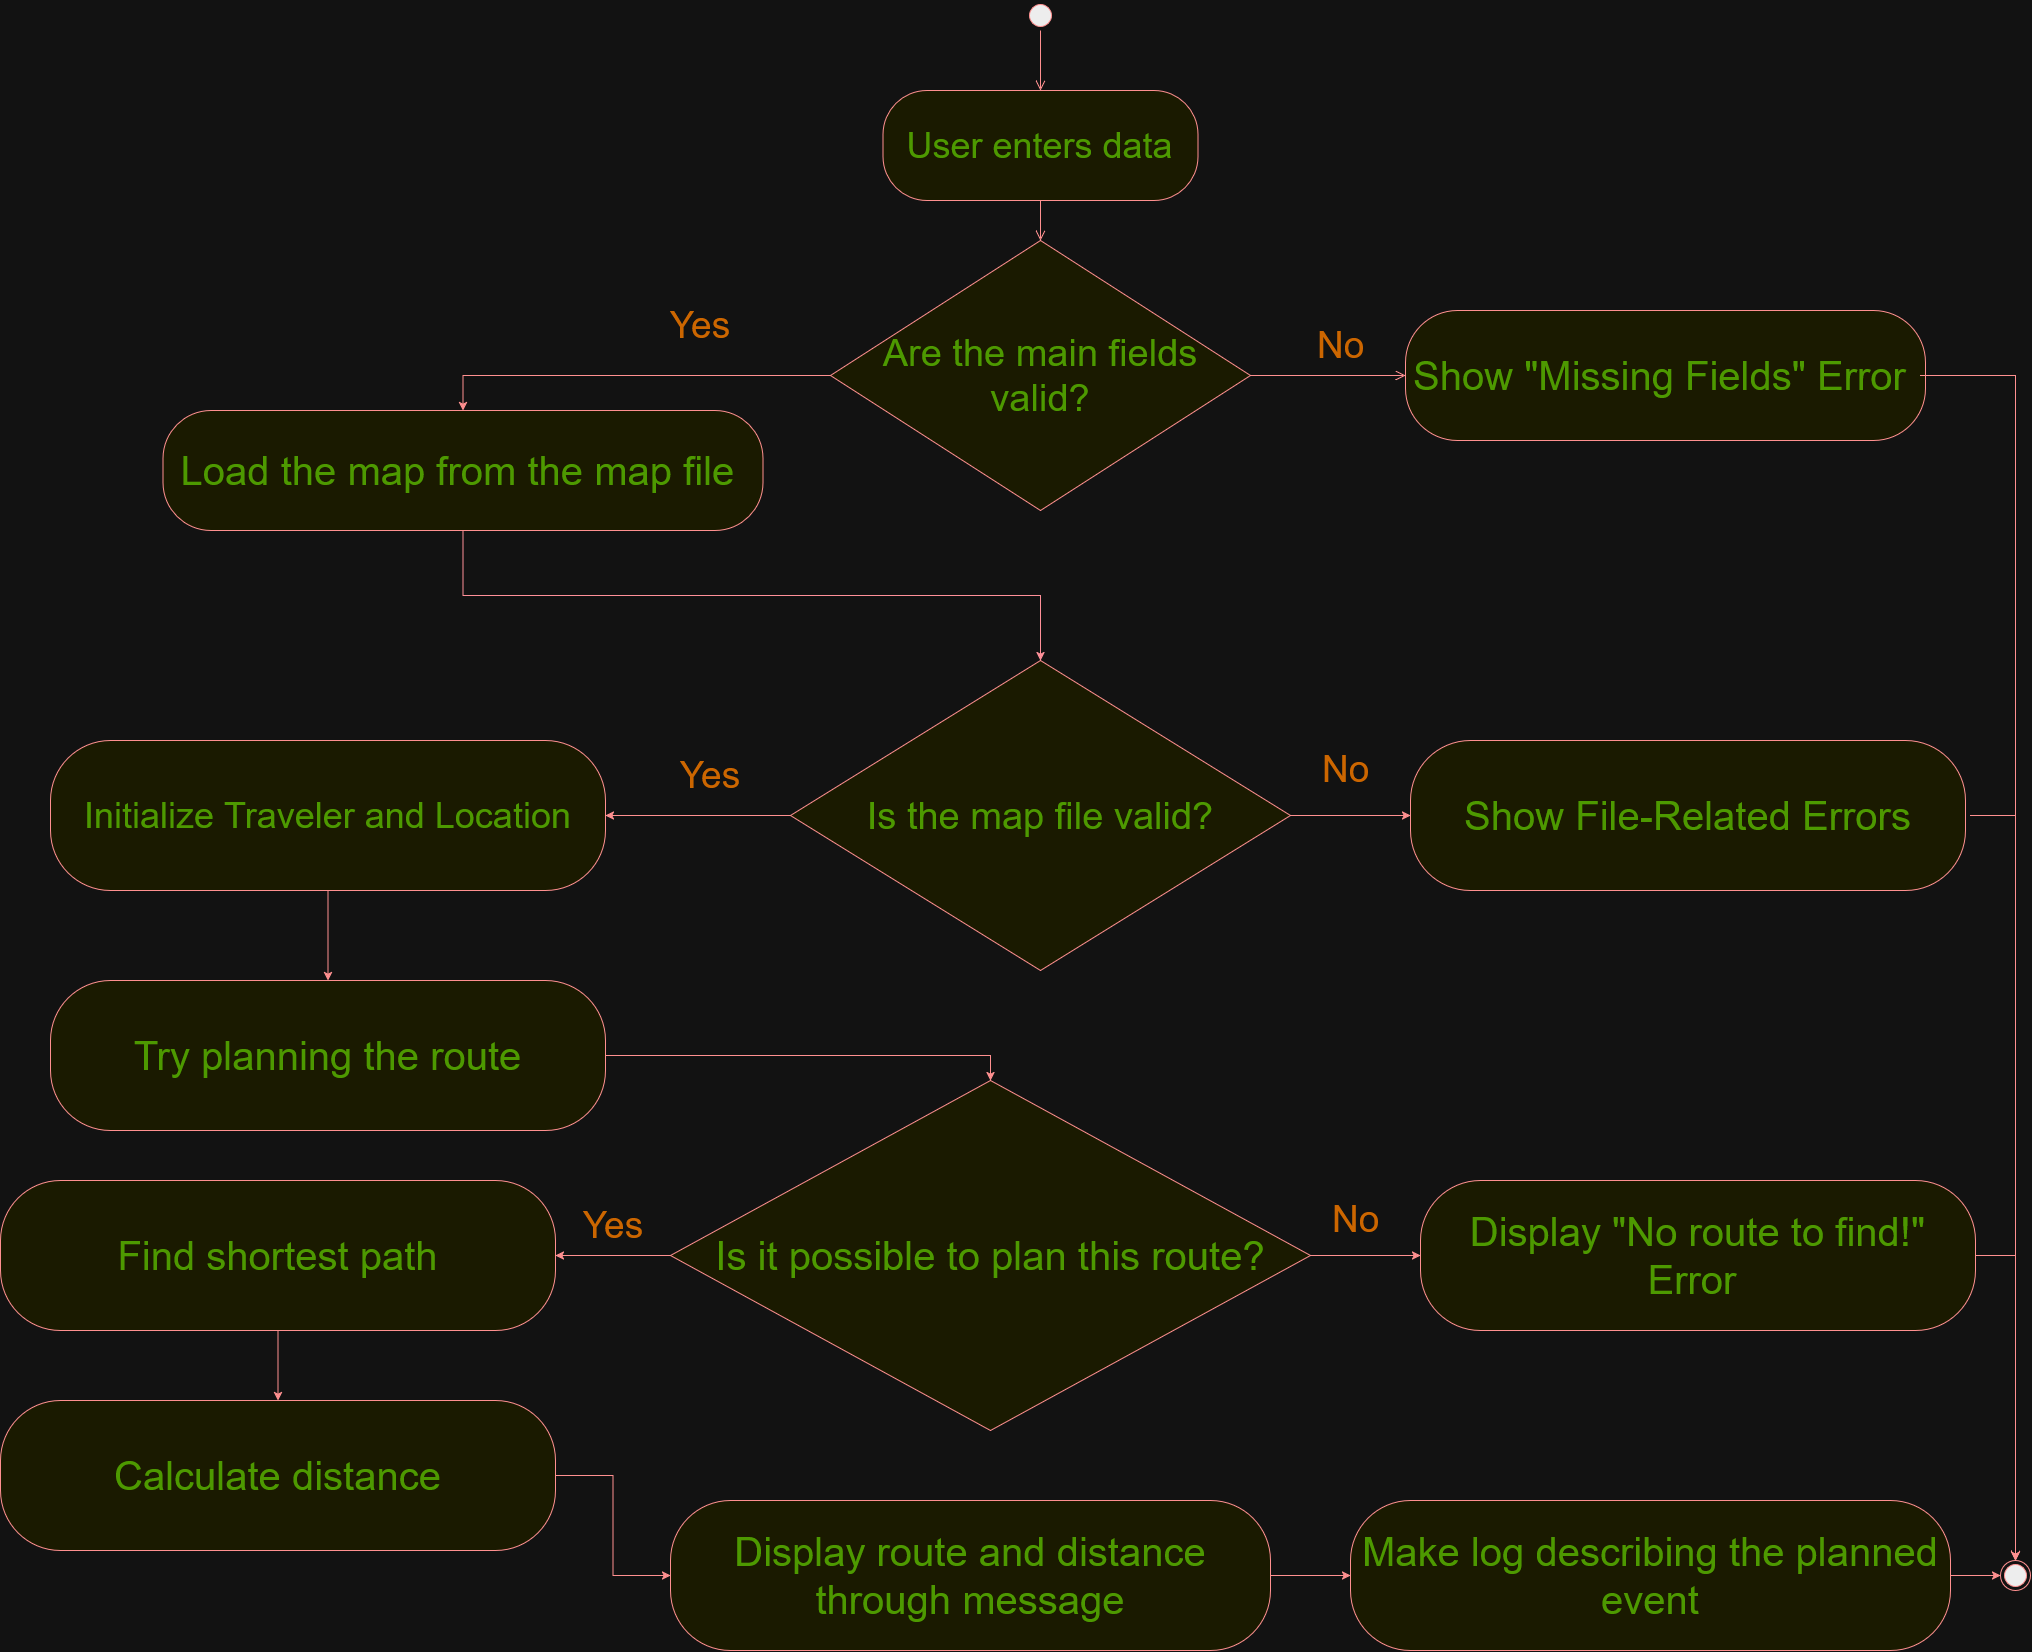

The diagram above was exported from draw.io. Its source (the exported page's mxGraphModel, read from the mxfile embedded in the PNG):
<mxGraphModel dx="3971" dy="1770" grid="1" gridSize="10" guides="1" tooltips="1" connect="1" arrows="1" fold="1" page="1" pageScale="1" pageWidth="850" pageHeight="1100" math="0" shadow="0">
  <root>
    <mxCell id="0" />
    <mxCell id="1" parent="0" />
    <mxCell id="B_uK_hXObh7hNKeHhATx-4" parent="1" style="ellipse;html=1;shape=endState;fillColor=#000000;strokeColor=#ff0000;" value="" vertex="1">
      <mxGeometry height="30" width="30" x="1350" y="1600" as="geometry" />
    </mxCell>
    <mxCell id="B_uK_hXObh7hNKeHhATx-5" parent="1" style="ellipse;html=1;shape=startState;fillColor=#000000;strokeColor=#ff0000;" value="" vertex="1">
      <mxGeometry height="30" width="30" x="375" y="40" as="geometry" />
    </mxCell>
    <mxCell id="B_uK_hXObh7hNKeHhATx-6" edge="1" parent="1" source="B_uK_hXObh7hNKeHhATx-5" style="edgeStyle=orthogonalEdgeStyle;html=1;verticalAlign=bottom;endArrow=open;endSize=8;strokeColor=#ff0000;rounded=0;defaultLabelBackgroundColor=page;labelPadding=0 4;entryX=0.5;entryY=0;entryDx=0;entryDy=0;" target="B_uK_hXObh7hNKeHhATx-11" value="">
      <mxGeometry relative="1" as="geometry">
        <mxPoint x="430" y="240" as="targetPoint" />
      </mxGeometry>
    </mxCell>
    <mxCell id="B_uK_hXObh7hNKeHhATx-16" edge="1" parent="1" source="B_uK_hXObh7hNKeHhATx-8" style="edgeStyle=orthogonalEdgeStyle;rounded=0;orthogonalLoop=1;jettySize=auto;html=1;defaultLabelBackgroundColor=page;labelPadding=0 4;strokeColor=light-dark(#FF0000,#FF9090);exitX=0;exitY=0.5;exitDx=0;exitDy=0;entryX=0.5;entryY=0;entryDx=0;entryDy=0;" target="B_uK_hXObh7hNKeHhATx-25">
      <mxGeometry relative="1" x="0.8" as="geometry">
        <mxPoint x="310" y="580" as="sourcePoint" />
        <mxPoint x="390" y="620" as="targetPoint" />
      </mxGeometry>
    </mxCell>
    <mxCell id="B_uK_hXObh7hNKeHhATx-8" parent="1" style="rhombus;whiteSpace=wrap;html=1;fontColor=light-dark(#000000,#4D9900);fillColor=#ffffc0;strokeColor=#ff0000;" value="&lt;font style=&quot;font-size: 38px;&quot;&gt;Are the main fields valid?&lt;/font&gt;" vertex="1">
      <mxGeometry height="270" width="420" x="180" y="280" as="geometry" />
    </mxCell>
    <mxCell id="B_uK_hXObh7hNKeHhATx-9" edge="1" parent="1" source="B_uK_hXObh7hNKeHhATx-8" style="edgeStyle=orthogonalEdgeStyle;html=1;align=left;verticalAlign=bottom;endArrow=open;endSize=8;strokeColor=light-dark(#FF0000,#FF9090);rounded=0;defaultLabelBackgroundColor=page;labelPadding=0 4;entryX=0;entryY=0.5;entryDx=0;entryDy=0;fontColor=light-dark(#FF9933,#CC6600);" target="B_uK_hXObh7hNKeHhATx-20" value="&lt;div&gt;&lt;font style=&quot;font-size: 37px;&quot;&gt;No&lt;/font&gt;&lt;/div&gt;">
      <mxGeometry relative="1" x="-0.1628" y="5" as="geometry">
        <mxPoint as="offset" />
        <mxPoint x="550" y="400" as="targetPoint" />
      </mxGeometry>
    </mxCell>
    <mxCell id="B_uK_hXObh7hNKeHhATx-11" parent="1" style="rounded=1;whiteSpace=wrap;html=1;arcSize=40;fontColor=light-dark(#000000,#4D9900);fillColor=#ffffc0;strokeColor=#ff0000;" value="&lt;font style=&quot;font-size: 36px;&quot;&gt;User enters data&lt;/font&gt;" vertex="1">
      <mxGeometry height="110" width="315" x="232.5" y="130" as="geometry" />
    </mxCell>
    <mxCell id="B_uK_hXObh7hNKeHhATx-12" edge="1" parent="1" source="B_uK_hXObh7hNKeHhATx-11" style="edgeStyle=orthogonalEdgeStyle;html=1;verticalAlign=bottom;endArrow=open;endSize=8;strokeColor=#ff0000;rounded=0;defaultLabelBackgroundColor=page;labelPadding=0 4;entryX=0.5;entryY=0;entryDx=0;entryDy=0;" target="B_uK_hXObh7hNKeHhATx-8" value="">
      <mxGeometry relative="1" x="-0.5472" as="geometry">
        <Array as="points" />
        <mxPoint x="640" y="320" as="targetPoint" />
      </mxGeometry>
    </mxCell>
    <mxCell id="B_uK_hXObh7hNKeHhATx-19" parent="1" style="text;html=1;whiteSpace=wrap;strokeColor=none;fillColor=none;align=center;verticalAlign=middle;rounded=0;fontColor=light-dark(#4D9900,#CC6600);" value="&lt;font style=&quot;font-size: 37px;&quot;&gt;Yes&lt;/font&gt;" vertex="1">
      <mxGeometry height="30" width="60" x="20" y="350" as="geometry" />
    </mxCell>
    <mxCell id="B_uK_hXObh7hNKeHhATx-20" parent="1" style="rounded=1;whiteSpace=wrap;html=1;arcSize=40;fontColor=light-dark(#000000,#4D9900);fillColor=#ffffc0;strokeColor=#ff0000;" value="&lt;font style=&quot;font-size: 40px;&quot;&gt;Show &quot;Missing Fields&quot; Error&amp;nbsp;&lt;/font&gt;" vertex="1">
      <mxGeometry height="130" width="520" x="755" y="350" as="geometry" />
    </mxCell>
    <mxCell id="B_uK_hXObh7hNKeHhATx-21" edge="1" parent="1" style="edgeStyle=orthogonalEdgeStyle;html=1;verticalAlign=bottom;endArrow=open;endSize=8;strokeColor=light-dark(#FF0000,#FF9090);rounded=0;defaultLabelBackgroundColor=page;labelPadding=0 4;entryX=0.5;entryY=0;entryDx=0;entryDy=0;exitX=1;exitY=0.5;exitDx=0;exitDy=0;" target="B_uK_hXObh7hNKeHhATx-4" value="">
      <mxGeometry relative="1" x="0.1812" as="geometry">
        <mxPoint x="1270" y="415" as="sourcePoint" />
        <mxPoint x="1370" y="1800" as="targetPoint" />
      </mxGeometry>
    </mxCell>
    <mxCell id="B_uK_hXObh7hNKeHhATx-30" edge="1" parent="1" source="B_uK_hXObh7hNKeHhATx-25" style="edgeStyle=orthogonalEdgeStyle;rounded=0;orthogonalLoop=1;jettySize=auto;html=1;entryX=0.5;entryY=0;entryDx=0;entryDy=0;defaultLabelBackgroundColor=page;labelPadding=0 4;strokeColor=light-dark(#FF0000,#FF9099);exitX=0.5;exitY=1;exitDx=0;exitDy=0;" target="B_uK_hXObh7hNKeHhATx-26">
      <mxGeometry relative="1" as="geometry" />
    </mxCell>
    <mxCell id="B_uK_hXObh7hNKeHhATx-25" parent="1" style="rounded=1;whiteSpace=wrap;html=1;arcSize=40;fontColor=light-dark(#000000,#4D9900);fillColor=#ffffc0;strokeColor=#ff0000;" value="&lt;font style=&quot;font-size: 40px;&quot;&gt;Load the map from the map file&amp;nbsp;&lt;/font&gt;" vertex="1">
      <mxGeometry height="120" width="600" x="-487.5" y="450" as="geometry" />
    </mxCell>
    <mxCell id="B_uK_hXObh7hNKeHhATx-26" parent="1" style="rhombus;whiteSpace=wrap;html=1;fontColor=light-dark(#000000,#4D9900);fillColor=#ffffc0;strokeColor=#ff0000;" value="&lt;div&gt;&lt;font style=&quot;font-size: 38px;&quot;&gt;Is the map file valid?&lt;/font&gt;&lt;/div&gt;" vertex="1">
      <mxGeometry height="310" width="500" x="140" y="700" as="geometry" />
    </mxCell>
    <mxCell id="B_uK_hXObh7hNKeHhATx-34" edge="1" parent="1" source="B_uK_hXObh7hNKeHhATx-26" style="edgeStyle=orthogonalEdgeStyle;rounded=0;orthogonalLoop=1;jettySize=auto;html=1;defaultLabelBackgroundColor=page;labelPadding=0 4;strokeColor=light-dark(#FF0000,#FF9090);exitX=1;exitY=0.5;exitDx=0;exitDy=0;entryX=0;entryY=0.5;entryDx=0;entryDy=0;" target="B_uK_hXObh7hNKeHhATx-36">
      <mxGeometry relative="1" x="0.6367" as="geometry">
        <mxPoint x="380" y="1010" as="sourcePoint" />
        <mxPoint x="380" y="1190" as="targetPoint" />
      </mxGeometry>
    </mxCell>
    <mxCell id="B_uK_hXObh7hNKeHhATx-35" parent="1" style="text;whiteSpace=wrap;html=1;fontColor=light-dark(#4D9900,#CC6600);" value="&lt;div&gt;&lt;font style=&quot;font-size: 37px;&quot;&gt;No&lt;/font&gt;&lt;/div&gt;" vertex="1">
      <mxGeometry height="60" width="70" x="670" y="780" as="geometry" />
    </mxCell>
    <mxCell id="B_uK_hXObh7hNKeHhATx-40" edge="1" parent="1" style="edgeStyle=orthogonalEdgeStyle;rounded=0;orthogonalLoop=1;jettySize=auto;html=1;entryX=0.5;entryY=0;entryDx=0;entryDy=0;defaultLabelBackgroundColor=page;labelPadding=0 4;strokeColor=light-dark(#FF0000,#FF9090);exitX=1;exitY=0.5;exitDx=0;exitDy=0;fontSize=11;" target="B_uK_hXObh7hNKeHhATx-4" value="">
      <mxGeometry relative="1" x="-0.022" as="geometry">
        <mxPoint x="1320" y="855" as="sourcePoint" />
        <mxPoint x="1370" y="1800" as="targetPoint" />
      </mxGeometry>
    </mxCell>
    <mxCell id="B_uK_hXObh7hNKeHhATx-36" parent="1" style="rounded=1;whiteSpace=wrap;html=1;arcSize=40;fontColor=light-dark(#000000,#4D9900);fillColor=#ffffc0;strokeColor=#ff0000;" value="&lt;font style=&quot;font-size: 40px;&quot;&gt;Show File-Related Errors&lt;/font&gt;" vertex="1">
      <mxGeometry height="150" width="555" x="760" y="780" as="geometry" />
    </mxCell>
    <mxCell id="B_uK_hXObh7hNKeHhATx-44" edge="1" parent="1" source="B_uK_hXObh7hNKeHhATx-26" style="edgeStyle=orthogonalEdgeStyle;rounded=0;orthogonalLoop=1;jettySize=auto;html=1;defaultLabelBackgroundColor=page;labelPadding=0 4;strokeColor=light-dark(#FF0000,#FF9090);exitX=0;exitY=0.5;exitDx=0;exitDy=0;entryX=1;entryY=0.5;entryDx=0;entryDy=0;" target="B_uK_hXObh7hNKeHhATx-47">
      <mxGeometry relative="1" x="0.8824" as="geometry">
        <mxPoint x="560" y="1120" as="sourcePoint" />
        <mxPoint x="390" y="1210" as="targetPoint" />
      </mxGeometry>
    </mxCell>
    <mxCell id="B_uK_hXObh7hNKeHhATx-45" parent="1" style="text;html=1;whiteSpace=wrap;strokeColor=none;fillColor=none;align=center;verticalAlign=middle;rounded=0;fontColor=light-dark(#000000,#CC6600);" value="&lt;font style=&quot;font-size: 37px;&quot;&gt;Yes&lt;/font&gt;" vertex="1">
      <mxGeometry height="30" width="60" x="30" y="800" as="geometry" />
    </mxCell>
    <mxCell id="B_uK_hXObh7hNKeHhATx-47" parent="1" style="rounded=1;whiteSpace=wrap;html=1;arcSize=40;fontColor=light-dark(#000000,#4D9900);fillColor=#ffffc0;strokeColor=#ff0000;" value="&lt;font style=&quot;font-size: 36px;&quot;&gt;Initialize Traveler and Location&lt;/font&gt;" vertex="1">
      <mxGeometry height="150" width="555" x="-600" y="780" as="geometry" />
    </mxCell>
    <mxCell id="B_uK_hXObh7hNKeHhATx-53" parent="1" style="rhombus;whiteSpace=wrap;html=1;fontColor=light-dark(#000000,#4D9900);fillColor=#ffffc0;strokeColor=#ff0000;" value="&lt;font style=&quot;font-size: 40px;&quot;&gt;Is it possible to plan this route?&lt;/font&gt;" vertex="1">
      <mxGeometry height="350" width="640" x="20" y="1120" as="geometry" />
    </mxCell>
    <mxCell id="B_uK_hXObh7hNKeHhATx-56" edge="1" parent="1" source="B_uK_hXObh7hNKeHhATx-54" style="edgeStyle=orthogonalEdgeStyle;rounded=0;orthogonalLoop=1;jettySize=auto;html=1;entryX=0.5;entryY=0;entryDx=0;entryDy=0;defaultLabelBackgroundColor=page;labelPadding=0 4;strokeColor=light-dark(#FF0000,#FF9090);" target="B_uK_hXObh7hNKeHhATx-53">
      <mxGeometry relative="1" as="geometry" />
    </mxCell>
    <mxCell id="B_uK_hXObh7hNKeHhATx-54" parent="1" style="rounded=1;whiteSpace=wrap;html=1;arcSize=40;fontColor=light-dark(#000000,#4D9900);fillColor=#ffffc0;strokeColor=#ff0000;" value="&lt;font style=&quot;font-size: 40px;&quot;&gt;Try planning the route&lt;/font&gt;" vertex="1">
      <mxGeometry height="150" width="555" x="-600" y="1020" as="geometry" />
    </mxCell>
    <mxCell id="B_uK_hXObh7hNKeHhATx-55" edge="1" parent="1" source="B_uK_hXObh7hNKeHhATx-47" style="edgeStyle=orthogonalEdgeStyle;rounded=0;orthogonalLoop=1;jettySize=auto;html=1;defaultLabelBackgroundColor=page;labelPadding=0 4;strokeColor=light-dark(#FF0000,#FF9090);exitX=0.5;exitY=1;exitDx=0;exitDy=0;entryX=0.5;entryY=0;entryDx=0;entryDy=0;" target="B_uK_hXObh7hNKeHhATx-54">
      <mxGeometry relative="1" x="0.8824" as="geometry">
        <mxPoint x="115" y="1110" as="sourcePoint" />
        <mxPoint x="-70" y="1110" as="targetPoint" />
      </mxGeometry>
    </mxCell>
    <mxCell id="B_uK_hXObh7hNKeHhATx-57" parent="1" style="rounded=1;whiteSpace=wrap;html=1;arcSize=40;fontColor=light-dark(#000000,#4D9900);fillColor=#ffffc0;strokeColor=#ff0000;" value="&lt;font style=&quot;font-size: 40px;&quot;&gt;Display &quot;No route to find!&quot; Error&amp;nbsp;&lt;/font&gt;" vertex="1">
      <mxGeometry height="150" width="555" x="770" y="1220" as="geometry" />
    </mxCell>
    <mxCell id="B_uK_hXObh7hNKeHhATx-60" edge="1" parent="1" source="B_uK_hXObh7hNKeHhATx-53" style="edgeStyle=orthogonalEdgeStyle;rounded=0;orthogonalLoop=1;jettySize=auto;html=1;defaultLabelBackgroundColor=page;labelPadding=0 4;strokeColor=light-dark(#FF0000,#FF9090);exitX=1;exitY=0.5;exitDx=0;exitDy=0;entryX=0;entryY=0.5;entryDx=0;entryDy=0;" target="B_uK_hXObh7hNKeHhATx-57">
      <mxGeometry relative="1" x="0.7622" as="geometry">
        <mxPoint x="680" y="1250" as="sourcePoint" />
        <mxPoint x="800" y="1250" as="targetPoint" />
      </mxGeometry>
    </mxCell>
    <mxCell id="B_uK_hXObh7hNKeHhATx-61" parent="1" style="text;whiteSpace=wrap;html=1;fontColor=light-dark(#000000,#CC6600);" value="&lt;div&gt;&lt;font style=&quot;font-size: 37px;&quot;&gt;No&lt;/font&gt;&lt;/div&gt;" vertex="1">
      <mxGeometry height="60" width="70" x="680" y="1230" as="geometry" />
    </mxCell>
    <mxCell id="B_uK_hXObh7hNKeHhATx-63" edge="1" parent="1" source="B_uK_hXObh7hNKeHhATx-57" style="edgeStyle=orthogonalEdgeStyle;rounded=0;orthogonalLoop=1;jettySize=auto;html=1;entryX=0.5;entryY=0;entryDx=0;entryDy=0;defaultLabelBackgroundColor=page;labelPadding=0 4;strokeColor=light-dark(#FF0000,#FF9090);exitX=1;exitY=0.5;exitDx=0;exitDy=0;" target="B_uK_hXObh7hNKeHhATx-4" value="">
      <mxGeometry relative="1" x="-0.1327" as="geometry">
        <mxPoint x="1274.9999999999995" y="1245" as="sourcePoint" />
        <mxPoint x="1310" y="1970" as="targetPoint" />
      </mxGeometry>
    </mxCell>
    <mxCell id="B_uK_hXObh7hNKeHhATx-64" edge="1" parent="1" source="B_uK_hXObh7hNKeHhATx-53" style="edgeStyle=orthogonalEdgeStyle;rounded=0;orthogonalLoop=1;jettySize=auto;html=1;defaultLabelBackgroundColor=page;labelPadding=0 4;strokeColor=light-dark(#FF0000,#FF9090);exitX=0;exitY=0.5;exitDx=0;exitDy=0;entryX=1;entryY=0.5;entryDx=0;entryDy=0;" target="B_uK_hXObh7hNKeHhATx-66">
      <mxGeometry relative="1" x="0.92" as="geometry">
        <Array as="points" />
        <mxPoint x="45" y="1410" as="sourcePoint" />
        <mxPoint x="-270" y="1295" as="targetPoint" />
      </mxGeometry>
    </mxCell>
    <mxCell id="B_uK_hXObh7hNKeHhATx-65" parent="1" style="text;html=1;whiteSpace=wrap;strokeColor=none;fillColor=none;align=center;verticalAlign=middle;rounded=0;fontColor=light-dark(#0000FF,#CC6600);" value="&lt;font style=&quot;font-size: 37px;&quot;&gt;Yes&lt;/font&gt;" vertex="1">
      <mxGeometry height="30" width="60" x="-67" y="1250" as="geometry" />
    </mxCell>
    <mxCell id="B_uK_hXObh7hNKeHhATx-66" parent="1" style="rounded=1;whiteSpace=wrap;html=1;arcSize=40;fontColor=light-dark(#000000,#4D9900);fillColor=#ffffc0;strokeColor=#ff0000;fontSize=40;" value="Find shortest path" vertex="1">
      <mxGeometry height="150" width="555" x="-650" y="1220" as="geometry" />
    </mxCell>
    <mxCell id="B_uK_hXObh7hNKeHhATx-68" parent="1" style="rounded=1;whiteSpace=wrap;html=1;arcSize=40;fontColor=light-dark(#000000,#4D9900);fillColor=#ffffc0;strokeColor=#ff0000;fontSize=40;" value="Calculate distance" vertex="1">
      <mxGeometry height="150" width="555" x="-650" y="1440" as="geometry" />
    </mxCell>
    <mxCell id="B_uK_hXObh7hNKeHhATx-69" edge="1" parent="1" source="B_uK_hXObh7hNKeHhATx-66" style="edgeStyle=orthogonalEdgeStyle;rounded=0;orthogonalLoop=1;jettySize=auto;html=1;defaultLabelBackgroundColor=page;labelPadding=0 4;strokeColor=light-dark(#FF0000,#FF9090);exitX=0.5;exitY=1;exitDx=0;exitDy=0;entryX=0.5;entryY=0;entryDx=0;entryDy=0;" target="B_uK_hXObh7hNKeHhATx-68">
      <mxGeometry relative="1" x="0.92" as="geometry">
        <Array as="points" />
        <mxPoint x="195" y="1660" as="sourcePoint" />
        <mxPoint x="80" y="1660" as="targetPoint" />
      </mxGeometry>
    </mxCell>
    <mxCell id="B_uK_hXObh7hNKeHhATx-70" parent="1" style="rounded=1;whiteSpace=wrap;html=1;arcSize=40;fontColor=light-dark(#000000,#4D9900);fillColor=#ffffc0;strokeColor=#ff0000;fontSize=40;" value="Display route and distance through message" vertex="1">
      <mxGeometry height="150" width="600" x="20" y="1540" as="geometry" />
    </mxCell>
    <mxCell id="B_uK_hXObh7hNKeHhATx-71" edge="1" parent="1" source="B_uK_hXObh7hNKeHhATx-68" style="edgeStyle=orthogonalEdgeStyle;rounded=0;orthogonalLoop=1;jettySize=auto;html=1;defaultLabelBackgroundColor=page;labelPadding=0 4;strokeColor=light-dark(#FF0000,#FF9090);exitX=1;exitY=0.5;exitDx=0;exitDy=0;entryX=0;entryY=0.5;entryDx=0;entryDy=0;" target="B_uK_hXObh7hNKeHhATx-70">
      <mxGeometry relative="1" x="0.92" as="geometry">
        <Array as="points" />
        <mxPoint x="205" y="1740" as="sourcePoint" />
        <mxPoint x="90" y="1740" as="targetPoint" />
      </mxGeometry>
    </mxCell>
    <mxCell id="B_uK_hXObh7hNKeHhATx-72" edge="1" parent="1" source="B_uK_hXObh7hNKeHhATx-70" style="edgeStyle=orthogonalEdgeStyle;rounded=0;orthogonalLoop=1;jettySize=auto;html=1;defaultLabelBackgroundColor=page;labelPadding=0 4;strokeColor=light-dark(#FF0000,#FF9090);exitX=1;exitY=0.5;exitDx=0;exitDy=0;entryX=0;entryY=0.5;entryDx=0;entryDy=0;" target="B_uK_hXObh7hNKeHhATx-73">
      <mxGeometry relative="1" x="0.97" as="geometry">
        <Array as="points" />
        <mxPoint x="920" y="1700" as="sourcePoint" />
        <mxPoint x="740" y="1615" as="targetPoint" />
      </mxGeometry>
    </mxCell>
    <mxCell id="B_uK_hXObh7hNKeHhATx-73" parent="1" style="rounded=1;whiteSpace=wrap;html=1;arcSize=40;fontColor=light-dark(#000000,#4D9900);fillColor=#ffffc0;strokeColor=#ff0000;fontSize=40;" value="Make log describing the planned event" vertex="1">
      <mxGeometry height="150" width="600" x="700" y="1540" as="geometry" />
    </mxCell>
    <mxCell id="B_uK_hXObh7hNKeHhATx-76" edge="1" parent="1" source="B_uK_hXObh7hNKeHhATx-73" style="edgeStyle=orthogonalEdgeStyle;rounded=0;orthogonalLoop=1;jettySize=auto;html=1;defaultLabelBackgroundColor=page;labelPadding=0 4;strokeColor=light-dark(#FF0000,#FF9090);exitX=1;exitY=0.5;exitDx=0;exitDy=0;entryX=0;entryY=0.5;entryDx=0;entryDy=0;" target="B_uK_hXObh7hNKeHhATx-4">
      <mxGeometry relative="1" x="0.9886" as="geometry">
        <Array as="points" />
        <mxPoint x="1380" y="1600" as="sourcePoint" />
        <mxPoint x="1460" y="1600" as="targetPoint" />
      </mxGeometry>
    </mxCell>
  </root>
</mxGraphModel>